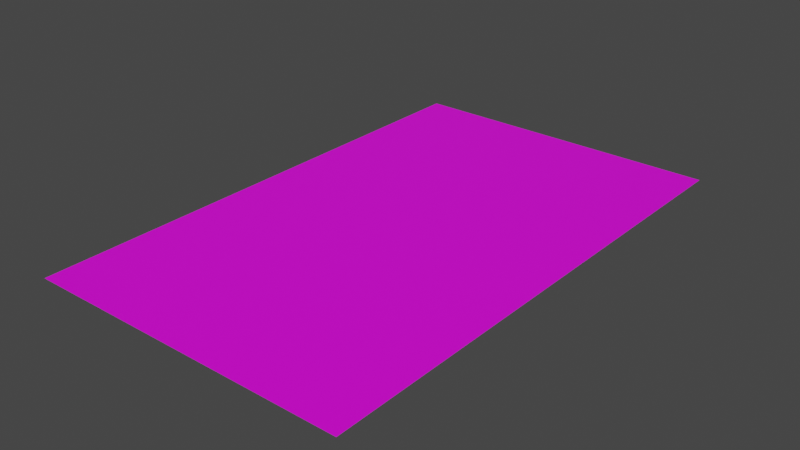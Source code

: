 # Source: ParchmentPlane.blend  (saved by Blender 4.1.24; exported with 4.5.12 LTS)
import bpy
from mathutils import Matrix  # noqa: F401  (used for matrix-valued properties, if any)

bpy.ops.wm.read_factory_settings(use_empty=True)
scene = bpy.context.scene
scene.name = 'Scene'

# ---- collections
col_collection = bpy.data.collections.new('Collection'); scene.collection.children.link(col_collection)

# ---- images (referenced by path relative to the original .blend; pixels are not part of the script)
import os
ASSET_DIR = os.environ.get("B2B_ASSET_DIR", "")  # directory of the original .blend (textures are referenced by path, not embedded)
HERE = os.path.dirname(os.path.abspath(__file__))  # packed textures are extracted next to this script under _unpacked/

def load_image(name, relpath, width, height, colorspace="sRGB"):
    """Load a texture the original file referenced (path relative to the .blend, or extracted next to this script)."""
    p = next((c for c in (os.path.join(HERE, relpath), os.path.join(ASSET_DIR, relpath)) if relpath and os.path.exists(c)), "")
    if p:
        img = bpy.data.images.load(p, check_existing=True)
        img.name = name
    else:  # same state as the original file: an image datablock whose file is absent (Cycles renders it pink)
        img = bpy.data.images.new(name, width, height)
        img.source = "FILE"
        img.filepath = "//" + (relpath or name)
    img.colorspace_settings.name = colorspace
    return img
img_ui_board_large__parchment_png = load_image('UI board Large  parchment.png', 'UI board Large  parchment.png', 1024, 1024, 'sRGB')

# ---- materials (node trees are filled in below, after node groups)
mat_parchment = bpy.data.materials.new('Parchment')
mat_parchment.use_transparent_shadow = False

# ---- material node trees
mat_parchment.use_nodes = True; mat_parchment.node_tree.nodes.clear()
_N = mat_parchment.node_tree.nodes; _L = mat_parchment.node_tree.links
n0 = _N.new('ShaderNodeBsdfPrincipled'); n0.name = 'Principled BSDF'; n0.location = (10, 300)
n0.distribution = 'GGX'
n0.subsurface_method = 'RANDOM_WALK_SKIN'
n0.inputs[3].default_value = 1.45
n0.inputs[27].default_value = (0.0, 0.0, 0.0, 1.0)
n0.inputs[28].default_value = 1.0
n1 = _N.new('ShaderNodeOutputMaterial'); n1.name = 'Material Output'; n1.location = (300, 300)
n2 = _N.new('ShaderNodeTexImage'); n2.name = 'Image Texture'; n2.location = (-280, 280)
n2.image = img_ui_board_large__parchment_png
_L.new(n0.outputs[0], n1.inputs[0])
_L.new(n2.outputs[0], n0.inputs[0])
n1.is_active_output = True

# ---- world
world_world = bpy.data.worlds.new('World'); scene.world = world_world
world_world.use_nodes = True; world_world.node_tree.nodes.clear()
_N = world_world.node_tree.nodes; _L = world_world.node_tree.links
n0 = _N.new('ShaderNodeOutputWorld'); n0.name = 'World Output'; n0.location = (300, 300)
n1 = _N.new('ShaderNodeBackground'); n1.name = 'Background'; n1.location = (10, 300)
n1.inputs[0].default_value = (0.05088, 0.05088, 0.05088, 1.0)
_L.new(n1.outputs[0], n0.inputs[0])
n0.is_active_output = True
world_world.color = (0.05088, 0.05088, 0.05088)
world_world.use_sun_shadow = False
world_world.sun_shadow_jitter_overblur = 0.0

# ---- meshes
me_plane = bpy.data.meshes.new('Plane')
me_plane.from_pydata([(-1.0, -1.6, 0.0), (1.0, -1.6, 0.0), (-1.0, 1.6, 0.0), (1.0, 1.6, 0.0), (-1.0, -1.4, 0.0), (-1.0, -1.2, 0.0), (-1.0, -1.0, 0.0), (-1.0, -0.8, 0.0), (-1.0, -0.6, 0.0), (-1.0, -0.4, 0.0), (-1.0, -0.2, 0.0), (-1.0, 8.941e-08, 0.0), (-1.0, 0.2, 0.0), (-1.0, 0.4, 0.0), (-1.0, 0.6, 0.0), (-1.0, 0.8, 0.0), (-1.0, 1.0, 0.0), (-1.0, 1.2, 0.0), (-1.0, 1.4, 0.0), (1.0, -1.4, 0.0), (1.0, -1.2, 0.0), (1.0, -1.0, 0.0), (1.0, -0.8, 0.0), (1.0, -0.6, 0.0), (1.0, -0.4, 0.0), (1.0, -0.2, 0.0), (1.0, 8.941e-08, 0.0), (1.0, 0.2, 0.0), (1.0, 0.4, 0.0), (1.0, 0.6, 0.0), (1.0, 0.8, 0.0), (1.0, 1.0, 0.0), (1.0, 1.2, 0.0), (1.0, 1.4, 0.0)], [], [(18, 2, 3, 33), (0, 4, 19, 1), (4, 5, 20, 19), (5, 6, 21, 20), (6, 7, 22, 21), (7, 8, 23, 22), (8, 9, 24, 23), (9, 10, 25, 24), (10, 11, 26, 25), (11, 12, 27, 26), (12, 13, 28, 27), (13, 14, 29, 28), (14, 15, 30, 29), (15, 16, 31, 30), (16, 17, 32, 31), (17, 18, 33, 32)])
_uv = me_plane.uv_layers.new(name='UVMap')
_uv.uv.foreach_set('vector', [0.0625, 0.0, 0.0, 0.0, 0.0, 1.0, 0.0625, 1.0, 1.0, 0.0, 0.9375, 0.0, 0.9375, 1.0, 1.0, 1.0, 0.9375, 0.0, 0.875, 0.0, 0.875, 1.0, 0.9375, 1.0, 0.875, 0.0, 0.8125, 0.0, 0.8125, 1.0, 0.875, 1.0, 0.8125, 0.0, 0.75, 0.0, 0.75, 1.0, 0.8125, 1.0, 0.75, 0.0, 0.6875, 0.0, 0.6875, 1.0, 0.75, 1.0, 0.6875, 0.0, 0.625, 0.0, 0.625, 1.0, 0.6875, 1.0, 0.625, 0.0, 0.5625, 0.0, 0.5625, 1.0, 0.625, 1.0, 0.5625, 0.0, 0.5, 0.0, 0.5, 1.0, 0.5625, 1.0, 0.5, 0.0, 0.4375, 0.0, 0.4375, 1.0, 0.5, 1.0, 0.4375, 0.0, 0.375, 0.0, 0.375, 1.0, 0.4375, 1.0, 0.375, 0.0, 0.3125, 0.0, 0.3125, 1.0, 0.375, 1.0, 0.3125, 0.0, 0.25, 0.0, 0.25, 1.0, 0.3125, 1.0, 0.25, 0.0, 0.1875, 0.0, 0.1875, 1.0, 0.25, 1.0, 0.1875, 0.0, 0.125, 0.0, 0.125, 1.0, 0.1875, 1.0, 0.125, 0.0, 0.0625, 0.0, 0.0625, 1.0, 0.125, 1.0])
me_plane.materials.append(mat_parchment)
me_plane.update()
arm_armature_001 = bpy.data.armatures.new('Armature.001')  # bones are not reproduced

# ---- objects
ob_plane = bpy.data.objects.new('Plane', me_plane)
ob_armature = bpy.data.objects.new('Armature', arm_armature_001)

# ---- transforms, parenting, visibility, modifiers, constraints
ob_plane.parent = ob_armature
ob_plane.location = (0.0, 0.0, 0.0)
_vg = ob_plane.vertex_groups.new(name='Bone')
for _i, _w in zip([0, 1, 4, 5, 6, 7, 8, 9, 10, 11, 12, 19, 20, 21, 22, 23, 24, 25, 26, 27], [0.1389, 0.1389, 0.1302, 0.1068, 0.08761, 0.07196, 0.05918, 0.04756, 0.03067, 0.01701, 0.006031, 0.1302, 0.1068, 0.08761, 0.07196, 0.05918, 0.04756, 0.03067, 0.01701, 0.006031]): _vg.add([_i], _w, 'REPLACE')
_vg = ob_plane.vertex_groups.new(name='Bone.001')
for _i, _w in zip([0, 1, 4, 5, 6, 7, 8, 9, 10, 11, 12, 13, 14, 19, 20, 21, 22, 23, 24, 25, 26, 27, 28, 29], [0.157, 0.157, 0.1585, 0.1464, 0.1201, 0.09866, 0.08115, 0.06689, 0.0553, 0.04188, 0.02683, 0.01486, 0.005492, 0.1585, 0.1464, 0.1201, 0.09866, 0.08115, 0.06689, 0.0553, 0.04188, 0.02683, 0.01486, 0.005492]): _vg.add([_i], _w, 'REPLACE')
_vg = ob_plane.vertex_groups.new(name='Bone.002')
for _i, _w in zip([0, 1, 4, 5, 6, 7, 8, 9, 10, 11, 12, 13, 14, 15, 19, 20, 21, 22, 23, 24, 25, 26, 27, 28, 29, 30], [0.1287, 0.1287, 0.13, 0.1365, 0.1285, 0.1055, 0.08677, 0.07152, 0.05914, 0.04825, 0.03216, 0.01936, 0.009338, 0.001698, 0.13, 0.1365, 0.1285, 0.1055, 0.08677, 0.07152, 0.05914, 0.04825, 0.03216, 0.01936, 0.009338, 0.001698]): _vg.add([_i], _w, 'REPLACE')
_vg = ob_plane.vertex_groups.new(name='Bone.003')
for _i, _w in zip([0, 1, 4, 5, 6, 7, 8, 9, 10, 11, 12, 13, 14, 15, 16, 19, 20, 21, 22, 23, 24, 25, 26, 27, 28, 29, 30, 31], [0.1057, 0.1057, 0.1067, 0.1121, 0.1219, 0.1166, 0.09588, 0.07903, 0.06534, 0.05428, 0.04077, 0.02663, 0.01556, 0.007121, 0.0009688, 0.1067, 0.1121, 0.1219, 0.1166, 0.09588, 0.07903, 0.06534, 0.05428, 0.04077, 0.02663, 0.01556, 0.007121, 0.0009688]): _vg.add([_i], _w, 'REPLACE')
_vg = ob_plane.vertex_groups.new(name='Bone.004')
for _i, _w in zip([0, 1, 2, 3, 4, 5, 6, 7, 8, 9, 10, 11, 12, 13, 14, 15, 16, 17, 18, 19, 20, 21, 22, 23, 24, 25, 26, 27, 28, 29, 30, 31, 32, 33], [0.08684, 0.08684, 0.0001509, 0.0001509, 0.08771, 0.0921, 0.1002, 0.1123, 0.1088, 0.0897, 0.07416, 0.0616, 0.05151, 0.03698, 0.02442, 0.01483, 0.007851, 0.003186, 0.0006534, 0.08771, 0.0921, 0.1002, 0.1123, 0.1088, 0.0897, 0.07416, 0.0616, 0.05151, 0.03698, 0.02442, 0.01483, 0.00785, 0.003186, 0.0006534]): _vg.add([_i], _w, 'REPLACE')
_vg = ob_plane.vertex_groups.new(name='Bone.005')
for _i, _w in zip([0, 1, 2, 3, 4, 5, 6, 7, 8, 9, 10, 11, 12, 13, 14, 15, 16, 17, 18, 19, 20, 21, 22, 23, 24, 25, 26, 27, 28, 29, 30, 31, 32, 33], [0.0715, 0.0715, 0.008127, 0.008127, 0.07221, 0.07582, 0.08247, 0.09243, 0.1061, 0.104, 0.08596, 0.0714, 0.05971, 0.05041, 0.03625, 0.02514, 0.01705, 0.01164, 0.008709, 0.07221, 0.07582, 0.08247, 0.09243, 0.1061, 0.104, 0.08596, 0.0714, 0.05971, 0.05041, 0.03625, 0.02514, 0.01705, 0.01164, 0.008709]): _vg.add([_i], _w, 'REPLACE')
_vg = ob_plane.vertex_groups.new(name='Bone.006')
for _i, _w in zip([0, 1, 2, 3, 4, 5, 6, 7, 8, 9, 10, 11, 12, 13, 14, 15, 16, 17, 18, 19, 20, 21, 22, 23, 24, 25, 26, 27, 28, 29, 30, 31, 32, 33], [0.05901, 0.05901, 0.01843, 0.01843, 0.05961, 0.06259, 0.06807, 0.07629, 0.08757, 0.1024, 0.1012, 0.08406, 0.07029, 0.05934, 0.05077, 0.03847, 0.02894, 0.02257, 0.01912, 0.05961, 0.06259, 0.06807, 0.07629, 0.08757, 0.1024, 0.1012, 0.08406, 0.07029, 0.05934, 0.05077, 0.03847, 0.02894, 0.02257, 0.01912]): _vg.add([_i], _w, 'REPLACE')
_vg = ob_plane.vertex_groups.new(name='Bone.007')
for _i, _w in zip([0, 1, 2, 3, 4, 5, 6, 7, 8, 9, 10, 11, 12, 13, 14, 15, 16, 17, 18, 19, 20, 21, 22, 23, 24, 25, 26, 27, 28, 29, 30, 31, 32, 33], [0.04779, 0.04779, 0.03148, 0.03148, 0.04877, 0.05186, 0.0564, 0.06321, 0.07256, 0.08481, 0.1005, 0.1001, 0.0837, 0.07066, 0.06045, 0.05267, 0.04399, 0.03641, 0.0323, 0.04877, 0.05186, 0.0564, 0.06321, 0.07256, 0.08481, 0.1005, 0.1001, 0.0837, 0.07066, 0.06045, 0.05267, 0.04399, 0.03641, 0.0323]): _vg.add([_i], _w, 'REPLACE')
_vg = ob_plane.vertex_groups.new(name='Bone.008')
for _i, _w in zip([0, 1, 2, 3, 4, 5, 6, 7, 8, 9, 10, 11, 12, 13, 14, 15, 16, 17, 18, 19, 20, 21, 22, 23, 24, 25, 26, 27, 28, 29, 30, 31, 32, 33], [0.03148, 0.03148, 0.04779, 0.04779, 0.0323, 0.03641, 0.04399, 0.05267, 0.06045, 0.07066, 0.0837, 0.1001, 0.1005, 0.08481, 0.07256, 0.06321, 0.0564, 0.05186, 0.04877, 0.0323, 0.03641, 0.04399, 0.05267, 0.06045, 0.07066, 0.0837, 0.1001, 0.1005, 0.08481, 0.07256, 0.06321, 0.0564, 0.05186, 0.04877]): _vg.add([_i], _w, 'REPLACE')
_vg = ob_plane.vertex_groups.new(name='Bone.009')
for _i, _w in zip([0, 1, 2, 3, 4, 5, 6, 7, 8, 9, 10, 11, 12, 13, 14, 15, 16, 17, 18, 19, 20, 21, 22, 23, 24, 25, 26, 27, 28, 29, 30, 31, 32, 33], [0.01843, 0.01843, 0.05901, 0.05901, 0.01912, 0.02257, 0.02894, 0.03847, 0.05077, 0.05934, 0.07029, 0.08406, 0.1012, 0.1024, 0.08757, 0.07629, 0.06807, 0.06259, 0.05961, 0.01912, 0.02257, 0.02894, 0.03847, 0.05077, 0.05934, 0.07029, 0.08406, 0.1012, 0.1024, 0.08757, 0.07629, 0.06807, 0.06259, 0.05961]): _vg.add([_i], _w, 'REPLACE')
_vg = ob_plane.vertex_groups.new(name='Bone.010')
for _i, _w in zip([0, 1, 2, 3, 4, 5, 6, 7, 8, 9, 10, 11, 12, 13, 14, 15, 16, 17, 18, 19, 20, 21, 22, 23, 24, 25, 26, 27, 28, 29, 30, 31, 32, 33], [0.008127, 0.008127, 0.0715, 0.0715, 0.008709, 0.01164, 0.01705, 0.02514, 0.03625, 0.05041, 0.05971, 0.0714, 0.08596, 0.104, 0.1061, 0.09243, 0.08247, 0.07582, 0.07221, 0.008709, 0.01164, 0.01705, 0.02514, 0.03625, 0.05041, 0.05971, 0.0714, 0.08596, 0.104, 0.1061, 0.09243, 0.08247, 0.07582, 0.07221]): _vg.add([_i], _w, 'REPLACE')
_vg = ob_plane.vertex_groups.new(name='Bone.011')
for _i, _w in zip([0, 1, 2, 3, 4, 5, 6, 7, 8, 9, 10, 11, 12, 13, 14, 15, 16, 17, 18, 19, 20, 21, 22, 23, 24, 25, 26, 27, 28, 29, 30, 31, 32, 33], [0.0001509, 0.0001509, 0.08684, 0.08684, 0.0006534, 0.003186, 0.00785, 0.01483, 0.02442, 0.03698, 0.05151, 0.0616, 0.07416, 0.0897, 0.1088, 0.1123, 0.1002, 0.0921, 0.08771, 0.0006534, 0.003186, 0.00785, 0.01483, 0.02442, 0.03698, 0.05151, 0.0616, 0.07416, 0.0897, 0.1088, 0.1123, 0.1002, 0.0921, 0.08771]): _vg.add([_i], _w, 'REPLACE')
_vg = ob_plane.vertex_groups.new(name='Bone.012')
for _i, _w in zip([2, 3, 6, 7, 8, 9, 10, 11, 12, 13, 14, 15, 16, 17, 18, 21, 22, 23, 24, 25, 26, 27, 28, 29, 30, 31, 32, 33], [0.1057, 0.1057, 0.0009688, 0.007121, 0.01556, 0.02663, 0.04077, 0.05428, 0.06534, 0.07903, 0.09588, 0.1166, 0.1219, 0.1121, 0.1067, 0.0009688, 0.007121, 0.01556, 0.02663, 0.04077, 0.05428, 0.06534, 0.07903, 0.09588, 0.1166, 0.1219, 0.1121, 0.1067]): _vg.add([_i], _w, 'REPLACE')
_vg = ob_plane.vertex_groups.new(name='Bone.013')
for _i, _w in zip([2, 3, 7, 8, 9, 10, 11, 12, 13, 14, 15, 16, 17, 18, 22, 23, 24, 25, 26, 27, 28, 29, 30, 31, 32, 33], [0.1287, 0.1287, 0.001698, 0.009338, 0.01936, 0.03216, 0.04825, 0.05914, 0.07152, 0.08677, 0.1055, 0.1285, 0.1365, 0.13, 0.001698, 0.009338, 0.01936, 0.03216, 0.04825, 0.05914, 0.07152, 0.08677, 0.1055, 0.1285, 0.1365, 0.13]): _vg.add([_i], _w, 'REPLACE')
_vg = ob_plane.vertex_groups.new(name='Bone.014')
for _i, _w in zip([2, 3, 8, 9, 10, 11, 12, 13, 14, 15, 16, 17, 18, 23, 24, 25, 26, 27, 28, 29, 30, 31, 32, 33], [0.157, 0.157, 0.005492, 0.01486, 0.02683, 0.04188, 0.0553, 0.06689, 0.08115, 0.09866, 0.1201, 0.1464, 0.1585, 0.005492, 0.01486, 0.02683, 0.04188, 0.0553, 0.06689, 0.08115, 0.09866, 0.1201, 0.1464, 0.1585]): _vg.add([_i], _w, 'REPLACE')
_vg = ob_plane.vertex_groups.new(name='Bone.015')
for _i, _w in zip([2, 3, 10, 11, 12, 13, 14, 15, 16, 17, 18, 25, 26, 27, 28, 29, 30, 31, 32, 33], [0.1389, 0.1389, 0.006031, 0.01701, 0.03067, 0.04756, 0.05918, 0.07196, 0.08761, 0.1068, 0.1302, 0.006031, 0.01701, 0.03067, 0.04756, 0.05918, 0.07196, 0.08761, 0.1068, 0.1302]): _vg.add([_i], _w, 'REPLACE')
_m = ob_plane.modifiers.new('Armature', 'ARMATURE')
_m.object = ob_armature
ob_armature.location = (0.0, 0.0, 0.0)

# ---- collection membership
col_collection.objects.link(ob_plane)
col_collection.objects.link(ob_armature)

# ---- scene / render settings (as saved in the file)
scene.frame_start = 1; scene.frame_end = 250; scene.frame_set(1)
scene.render.engine = 'BLENDER_EEVEE_NEXT'
scene.cycles.sampling_pattern = 'TABULATED_SOBOL'
scene.eevee.ray_tracing_options.trace_max_roughness = 0.0
scene.view_settings.view_transform = 'Filmic'
bpy.context.view_layer.update()

# ---- added for rendering (the .blend has no active camera and no usable light): camera, sun
cam_auto = bpy.data.cameras.new('AutoCamera')
cam_auto.lens = 50.0
cam_auto.sensor_width = 36.0
cam_auto.clip_end = 1000.0
ob_auto_camera = bpy.data.objects.new('AutoCamera', cam_auto)
scene.collection.objects.link(ob_auto_camera)
ob_auto_camera.location = (3.49142, -4.18971, 2.79314)
ob_auto_camera.rotation_euler = (1.09748, -7.21219e-08, 0.694738)
scene.camera = ob_auto_camera
light_auto_sun = bpy.data.lights.new('AutoSun', 'SUN')
light_auto_sun.energy = 3.0
light_auto_sun.angle = 0.0523599
ob_auto_sun = bpy.data.objects.new('AutoSun', light_auto_sun)
scene.collection.objects.link(ob_auto_sun)
ob_auto_sun.rotation_euler = (0.872665, 0.174533, 0.523599)
bpy.context.view_layer.update()
